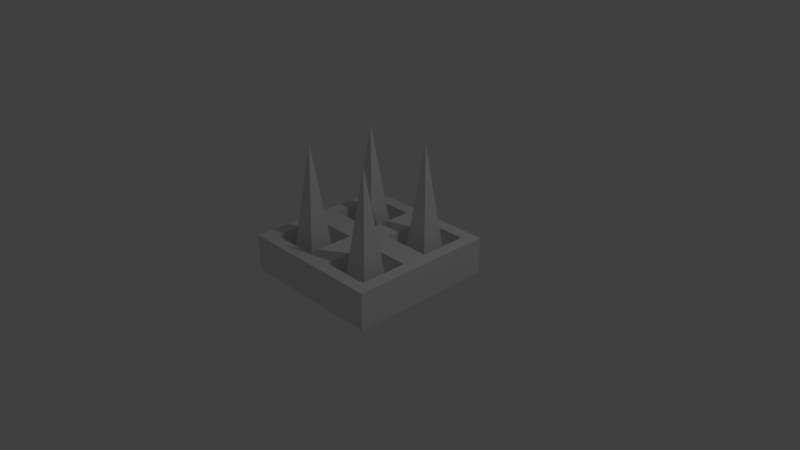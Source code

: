 # Source: wall_spike.blend  (saved by Blender 2.79.0; exported with 4.5.12 LTS)
import bpy
from mathutils import Matrix  # noqa: F401  (used for matrix-valued properties, if any)

bpy.ops.wm.read_factory_settings(use_empty=True)
scene = bpy.context.scene
scene.name = 'Scene'

# ---- collections
col_collection_1 = bpy.data.collections.new('Collection 1'); scene.collection.children.link(col_collection_1)

# ---- materials (node trees are filled in below, after node groups)
mat_material = bpy.data.materials.new('Material')
mat_material.alpha_threshold = 0.0
mat_material.use_transparent_shadow = False
mat_material.roughness = 0.5
mat_material.line_color = (0.0, 0.0, 0.0, 1.0)

# ---- material node trees

# ---- world
world_world = bpy.data.worlds.new('World'); scene.world = world_world
world_world.color = (0.05088, 0.05088, 0.05088)
world_world.use_sun_shadow = False
world_world.sun_shadow_jitter_overblur = 0.0
world_world.cycles.sampling_method = 'MANUAL'

# ---- cameras
cam_camera = bpy.data.cameras.new('Camera')
cam_camera.clip_end = 100.0
cam_camera.lens = 35.0
cam_camera.sensor_width = 32.0
cam_camera.sensor_height = 18.0
cam_camera.ortho_scale = 7.314
cam_camera.dof.focus_distance = 0.0
cam_camera.dof.aperture_fstop = 128.0

# ---- lights
light_lamp = bpy.data.lights.new('Lamp', 'POINT')
light_lamp.transmission_factor = 0.0
light_lamp.cutoff_distance = 30.0
light_lamp.energy = 100.0
light_lamp.shadow_buffer_clip_start = 1.001
light_lamp.shadow_soft_size = 0.1
light_lamp.shadow_maximum_resolution = 0.006
light_lamp.use_absolute_resolution = True

# ---- meshes
me_cube = bpy.data.meshes.new('Cube')
me_cube.from_pydata([(1.0, 1.0, -0.25), (1.0, -1.0, -0.25), (-1.0, -1.0, -0.25), (-1.0, 1.0, -0.25), (1.0, 1.0, 0.25), (1.0, -1.0, 0.25), (-1.0, -1.0, 0.25), (-1.0, 1.0, 0.25), (1.0, -5.364e-07, 0.25), (2.384e-07, 1.0, 0.25), (-5.364e-07, -1.0, 0.25), (-1.0, 1.788e-07, 0.25), (-1.49e-07, -1.788e-07, 0.25), (-0.1789, -0.1789, 0.007409), (-0.8211, -0.1789, 0.007409), (-0.8211, -0.8211, 0.007409), (-0.1789, -0.8211, 0.007409), (0.8211, -0.1789, 0.007409), (0.1789, -0.1789, 0.007409), (0.1789, -0.8211, 0.007409), (0.8211, -0.8211, 0.007409), (0.8211, 0.8211, 0.007409), (0.1789, 0.8211, 0.007409), (0.1789, 0.1789, 0.007409), (0.8211, 0.1789, 0.007409), (-0.1789, 0.8211, 0.007409), (-0.8211, 0.8211, 0.007409), (-0.8211, 0.1789, 0.007409), (-0.1789, 0.1789, 0.007409), (-0.8311, -0.1689, 0.25), (-0.1689, -0.1689, 0.25), (-0.1689, -0.8311, 0.25), (-0.8311, -0.8311, 0.25), (0.1689, -0.1689, 0.25), (0.8311, -0.1689, 0.25), (0.8311, -0.8311, 0.25), (0.1689, -0.8311, 0.25), (0.8311, 0.8311, 0.25), (0.1689, 0.8311, 0.25), (0.8311, 0.1689, 0.25), (0.1689, 0.1689, 0.25), (-0.1689, 0.8311, 0.25), (-0.8311, 0.8311, 0.25), (-0.1689, 0.1689, 0.25), (-0.8311, 0.1689, 0.25)], [], [(0, 1, 2, 3), (13, 14, 15, 16), (0, 4, 8, 5, 1), (1, 5, 10, 6, 2), (2, 6, 11, 7, 3), (4, 0, 3, 7, 9), (17, 18, 19, 20), (21, 22, 23, 24), (25, 26, 27, 28), (12, 11, 29, 30), (11, 6, 32, 29), (6, 10, 31, 32), (10, 12, 30, 31), (8, 12, 33, 34), (12, 10, 36, 33), (10, 5, 35, 36), (5, 8, 34, 35), (4, 9, 38, 37), (9, 12, 40, 38), (12, 8, 39, 40), (8, 4, 37, 39), (9, 7, 42, 41), (7, 11, 44, 42), (11, 12, 43, 44), (12, 9, 41, 43), (14, 13, 30, 29), (13, 16, 31, 30), (15, 14, 29, 32), (16, 15, 32, 31), (18, 17, 34, 33), (17, 20, 35, 34), (19, 18, 33, 36), (20, 19, 36, 35), (22, 21, 37, 38), (21, 24, 39, 37), (23, 22, 38, 40), (24, 23, 40, 39), (26, 25, 41, 42), (25, 28, 43, 41), (27, 26, 42, 44), (28, 27, 44, 43)])
me_cube.materials.append(mat_material)
me_cube.use_remesh_preserve_volume = False
me_cube.use_remesh_preserve_attributes = False
me_cube.use_mirror_vertex_groups = False
me_cube.update()
me_cone_001 = bpy.data.meshes.new('Cone.001')
me_cone_001.from_pydata([(-0.1768, 0.1768, -0.75), (0.0, 0.0, 0.75), (0.1768, 0.1768, -0.75), (0.1768, -0.1768, -0.75), (-0.1768, -0.1768, -0.75), (-0.1768, 1.177, -0.75), (0.0, 1.0, 0.75), (0.1768, 1.177, -0.75), (0.1768, 0.8232, -0.75), (-0.1768, 0.8232, -0.75), (-1.177, 0.1768, -0.75), (-1.0, 0.0, 0.75), (-0.8232, 0.1768, -0.75), (-0.8232, -0.1768, -0.75), (-1.177, -0.1768, -0.75), (-1.177, 1.177, -0.75), (-1.0, 1.0, 0.75), (-0.8232, 1.177, -0.75), (-0.8232, 0.8232, -0.75), (-1.177, 0.8232, -0.75)], [], [(0, 1, 2), (2, 1, 3), (3, 1, 4), (4, 1, 0), (0, 2, 3, 4), (5, 6, 7), (7, 6, 8), (8, 6, 9), (9, 6, 5), (5, 7, 8, 9), (10, 11, 12), (12, 11, 13), (13, 11, 14), (14, 11, 10), (10, 12, 13, 14), (15, 16, 17), (17, 16, 18), (18, 16, 19), (19, 16, 15), (15, 17, 18, 19)])
me_cone_001.use_remesh_preserve_volume = False
me_cone_001.use_remesh_preserve_attributes = False
me_cone_001.use_mirror_vertex_groups = False
me_cone_001.update()

# ---- objects
ob_cube = bpy.data.objects.new('Cube', me_cube)
ob_lamp = bpy.data.objects.new('Lamp', light_lamp)
ob_camera = bpy.data.objects.new('Camera', cam_camera)
ob_cone_001 = bpy.data.objects.new('Cone.001', me_cone_001)

# ---- transforms, parenting, visibility, modifiers, constraints
ob_cube.location = (0.0, 0.0, 0.0)
ob_cube.lock_rotations_4d = False
ob_cube.empty_display_type = 'ARROWS'
ob_cube.lineart.crease_threshold = 0.0
ob_lamp.location = (4.076, 1.005, 5.904)
ob_lamp.rotation_euler = (0.6503, 0.05522, 1.866)
ob_lamp.lock_rotations_4d = False
ob_lamp.empty_display_type = 'ARROWS'
ob_lamp.color = (0.0, 0.0, 0.0, 0.0)
ob_lamp.lineart.crease_threshold = 0.0
ob_camera.location = (7.481, -6.508, 5.344)
ob_camera.rotation_euler = (1.109, 0.0, 0.8149)
ob_camera.lock_rotations_4d = False
ob_camera.empty_display_type = 'ARROWS'
ob_camera.color = (0.0, 0.0, 0.0, 0.0)
ob_camera.display_type = 'WIRE'
ob_camera.lineart.crease_threshold = 0.0
ob_cone_001.location = (0.5, -0.5, 0.758)
ob_cone_001.lineart.crease_threshold = 0.0

# ---- collection membership
col_collection_1.objects.link(ob_cube)
col_collection_1.objects.link(ob_lamp)
col_collection_1.objects.link(ob_camera)
col_collection_1.objects.link(ob_cone_001)

# ---- scene / render settings (as saved in the file)
scene.camera = ob_camera
scene.frame_start = 1; scene.frame_end = 250; scene.frame_set(1)
scene.render.engine = 'BLENDER_EEVEE_NEXT'
scene.render.resolution_percentage = 50
scene.render.dither_intensity = 0.0
scene.cycles.use_denoising = False
scene.cycles.samples = 128
scene.cycles.sampling_pattern = 'TABULATED_SOBOL'
scene.cycles.use_adaptive_sampling = False
scene.cycles.use_light_tree = False
scene.cycles.blur_glossy = 0.0
scene.cycles.sample_clamp_indirect = 0.0
scene.view_settings.view_transform = 'Standard'
bpy.context.view_layer.update()
